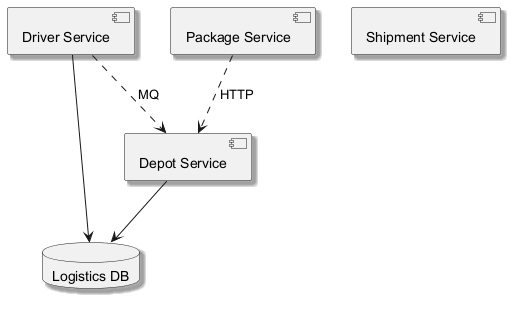

The diagram above was rendered by PlantUML. Its source (embedded in the PNG):
@startuml
skinparam shadowing true
component "Driver Service" as C_DriverService
component "Package Service" as C_PackageService
component "Depot Service" as C_DepotService
component "Shipment Service" as C_ShipmentService
database "Logistics DB" as DB_logistics
C_DriverService --> DB_logistics
C_DepotService --> DB_logistics
C_PackageService ..> C_DepotService : HTTP
C_DriverService ..> C_DepotService : MQ
@enduml